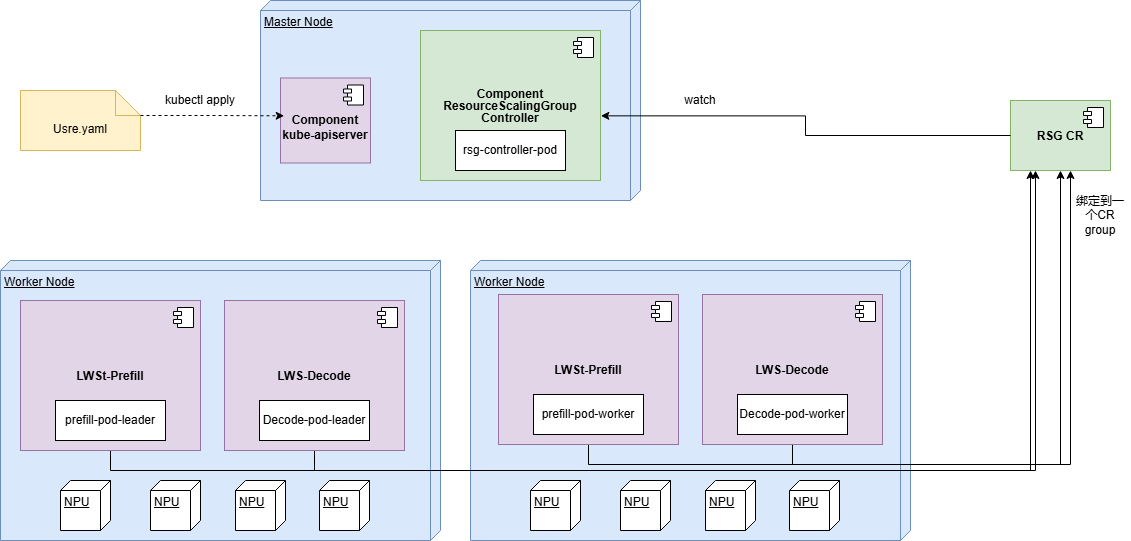

The diagram above was exported from draw.io. Its source (the exported page's mxGraphModel, read from the mxfile embedded in the PNG):
<mxGraphModel dx="2694" dy="1209" grid="1" gridSize="10" guides="1" tooltips="1" connect="1" arrows="1" fold="1" page="1" pageScale="1" pageWidth="827" pageHeight="1169" math="0" shadow="0">
  <root>
    <mxCell id="0" />
    <mxCell id="1" parent="0" />
    <mxCell id="CdOb1V4hX80dxuR-s5B7-1" parent="1" style="shape=note2;boundedLbl=1;whiteSpace=wrap;html=1;size=25;verticalAlign=top;align=center;fillColor=#fff2cc;strokeColor=#d6b656;" value="Usre.yaml&lt;div&gt;&lt;br&gt;&lt;/div&gt;" vertex="1">
      <mxGeometry height="60" width="120" x="-100" y="710" as="geometry" />
    </mxCell>
    <mxCell id="CdOb1V4hX80dxuR-s5B7-2" parent="1" style="verticalAlign=top;align=left;spacingTop=8;spacingLeft=2;spacingRight=12;shape=cube;size=10;direction=south;fontStyle=4;html=1;whiteSpace=wrap;fillColor=#dae8fc;strokeColor=#6c8ebf;" value="Master Node" vertex="1">
      <mxGeometry height="200" width="380" x="140" y="620" as="geometry" />
    </mxCell>
    <mxCell id="CdOb1V4hX80dxuR-s5B7-3" parent="1" style="html=1;dropTarget=0;whiteSpace=wrap;fillColor=#e1d5e7;strokeColor=#9673a6;" value="&lt;br&gt;&lt;b&gt;Component&lt;/b&gt;&lt;div&gt;&lt;b&gt;kube-apiserver&lt;/b&gt;&lt;/div&gt;" vertex="1">
      <mxGeometry height="85" width="90" x="160" y="697.5" as="geometry" />
    </mxCell>
    <mxCell id="CdOb1V4hX80dxuR-s5B7-4" parent="CdOb1V4hX80dxuR-s5B7-3" style="shape=module;jettyWidth=8;jettyHeight=4;" value="" vertex="1">
      <mxGeometry height="20" relative="1" width="20" x="1" as="geometry">
        <mxPoint x="-27" y="7" as="offset" />
      </mxGeometry>
    </mxCell>
    <mxCell id="CdOb1V4hX80dxuR-s5B7-5" edge="1" parent="1" source="CdOb1V4hX80dxuR-s5B7-1" style="edgeStyle=orthogonalEdgeStyle;rounded=0;orthogonalLoop=1;jettySize=auto;html=1;exitX=0;exitY=0;exitDx=120;exitDy=25;exitPerimeter=0;entryX=0.041;entryY=0.445;entryDx=0;entryDy=0;entryPerimeter=0;dashed=1;" target="CdOb1V4hX80dxuR-s5B7-3">
      <mxGeometry relative="1" as="geometry" />
    </mxCell>
    <mxCell id="CdOb1V4hX80dxuR-s5B7-6" parent="1" style="text;html=1;whiteSpace=wrap;strokeColor=none;fillColor=none;align=center;verticalAlign=middle;rounded=0;" value="kubectl apply" vertex="1">
      <mxGeometry height="30" width="100" x="30" y="705" as="geometry" />
    </mxCell>
    <mxCell id="CdOb1V4hX80dxuR-s5B7-7" parent="1" style="verticalAlign=top;align=left;spacingTop=8;spacingLeft=2;spacingRight=12;shape=cube;size=10;direction=south;fontStyle=4;html=1;whiteSpace=wrap;fillColor=#dae8fc;strokeColor=#6c8ebf;" value="Worker Node" vertex="1">
      <mxGeometry height="280" width="440" x="350" y="880" as="geometry" />
    </mxCell>
    <mxCell id="CdOb1V4hX80dxuR-s5B7-8" parent="1" style="html=1;dropTarget=0;whiteSpace=wrap;fillColor=#d5e8d4;strokeColor=#82b366;" value="&lt;div style=&quot;line-height: 100%;&quot;&gt;&lt;font&gt;&lt;b&gt;Component&lt;/b&gt;&lt;/font&gt;&lt;div&gt;&lt;b&gt;&lt;font&gt;ResourceScalingGroup&lt;/font&gt;&lt;/b&gt;&lt;/div&gt;&lt;div&gt;&lt;b&gt;&lt;font&gt;Controller&lt;/font&gt;&lt;/b&gt;&lt;/div&gt;&lt;/div&gt;" vertex="1">
      <mxGeometry height="150" width="180" x="300" y="650" as="geometry" />
    </mxCell>
    <mxCell id="CdOb1V4hX80dxuR-s5B7-9" parent="CdOb1V4hX80dxuR-s5B7-8" style="shape=module;jettyWidth=8;jettyHeight=4;" value="" vertex="1">
      <mxGeometry height="20" relative="1" width="20" x="1" as="geometry">
        <mxPoint x="-27" y="7" as="offset" />
      </mxGeometry>
    </mxCell>
    <mxCell id="CdOb1V4hX80dxuR-s5B7-10" parent="1" style="html=1;whiteSpace=wrap;" value="rsg-controller-pod" vertex="1">
      <mxGeometry height="40" width="110" x="335" y="750" as="geometry" />
    </mxCell>
    <mxCell id="CdOb1V4hX80dxuR-s5B7-17" parent="1" style="verticalAlign=top;align=left;spacingTop=8;spacingLeft=2;spacingRight=12;shape=cube;size=10;direction=south;fontStyle=4;html=1;whiteSpace=wrap;" value="NPU" vertex="1">
      <mxGeometry height="50" width="50" x="410" y="1100" as="geometry" />
    </mxCell>
    <mxCell id="CdOb1V4hX80dxuR-s5B7-18" parent="1" style="verticalAlign=top;align=left;spacingTop=8;spacingLeft=2;spacingRight=12;shape=cube;size=10;direction=south;fontStyle=4;html=1;whiteSpace=wrap;" value="NPU" vertex="1">
      <mxGeometry height="50" width="50" x="500" y="1100" as="geometry" />
    </mxCell>
    <mxCell id="CdOb1V4hX80dxuR-s5B7-19" parent="1" style="verticalAlign=top;align=left;spacingTop=8;spacingLeft=2;spacingRight=12;shape=cube;size=10;direction=south;fontStyle=4;html=1;whiteSpace=wrap;" value="NPU" vertex="1">
      <mxGeometry height="50" width="50" x="585" y="1100" as="geometry" />
    </mxCell>
    <mxCell id="CdOb1V4hX80dxuR-s5B7-20" parent="1" style="verticalAlign=top;align=left;spacingTop=8;spacingLeft=2;spacingRight=12;shape=cube;size=10;direction=south;fontStyle=4;html=1;whiteSpace=wrap;" value="NPU" vertex="1">
      <mxGeometry height="50" width="50" x="669" y="1100" as="geometry" />
    </mxCell>
    <mxCell id="CdOb1V4hX80dxuR-s5B7-21" parent="1" style="html=1;dropTarget=0;whiteSpace=wrap;fillColor=#d5e8d4;strokeColor=#82b366;" value="&lt;div style=&quot;line-height: 100%;&quot;&gt;&lt;b&gt;RSG CR&lt;/b&gt;&lt;/div&gt;" vertex="1">
      <mxGeometry height="70" width="100" x="890" y="720" as="geometry" />
    </mxCell>
    <mxCell id="CdOb1V4hX80dxuR-s5B7-22" parent="CdOb1V4hX80dxuR-s5B7-21" style="shape=module;jettyWidth=8;jettyHeight=4;" value="" vertex="1">
      <mxGeometry height="20" relative="1" width="20" x="1" as="geometry">
        <mxPoint x="-27" y="7" as="offset" />
      </mxGeometry>
    </mxCell>
    <mxCell id="CdOb1V4hX80dxuR-s5B7-25" parent="1" style="text;html=1;whiteSpace=wrap;strokeColor=none;fillColor=none;align=center;verticalAlign=middle;rounded=0;" value="绑定到一个CR group" vertex="1">
      <mxGeometry height="30" width="60" x="950" y="820" as="geometry" />
    </mxCell>
    <mxCell id="CdOb1V4hX80dxuR-s5B7-26" edge="1" parent="1" source="CdOb1V4hX80dxuR-s5B7-21" style="edgeStyle=orthogonalEdgeStyle;rounded=0;orthogonalLoop=1;jettySize=auto;html=1;exitX=0;exitY=0.5;exitDx=0;exitDy=0;entryX=1.002;entryY=0.569;entryDx=0;entryDy=0;entryPerimeter=0;" target="CdOb1V4hX80dxuR-s5B7-8">
      <mxGeometry relative="1" as="geometry" />
    </mxCell>
    <mxCell id="CdOb1V4hX80dxuR-s5B7-27" parent="1" style="text;html=1;whiteSpace=wrap;strokeColor=none;fillColor=none;align=center;verticalAlign=middle;rounded=0;" value="watch" vertex="1">
      <mxGeometry height="30" width="60" x="550" y="705" as="geometry" />
    </mxCell>
    <mxCell id="CdOb1V4hX80dxuR-s5B7-39" parent="1" style="verticalAlign=top;align=left;spacingTop=8;spacingLeft=2;spacingRight=12;shape=cube;size=10;direction=south;fontStyle=4;html=1;whiteSpace=wrap;fillColor=#dae8fc;strokeColor=#6c8ebf;" value="Worker Node" vertex="1">
      <mxGeometry height="280" width="440" x="-120" y="880" as="geometry" />
    </mxCell>
    <mxCell id="CdOb1V4hX80dxuR-s5B7-56" edge="1" parent="1" source="CdOb1V4hX80dxuR-s5B7-40" style="edgeStyle=orthogonalEdgeStyle;rounded=0;orthogonalLoop=1;jettySize=auto;html=1;exitX=0.5;exitY=1;exitDx=0;exitDy=0;entryX=0.25;entryY=1;entryDx=0;entryDy=0;" target="CdOb1V4hX80dxuR-s5B7-21">
      <mxGeometry relative="1" as="geometry" />
    </mxCell>
    <mxCell id="CdOb1V4hX80dxuR-s5B7-40" parent="1" style="html=1;dropTarget=0;whiteSpace=wrap;fillColor=#e1d5e7;strokeColor=#9673a6;" value="&lt;div style=&quot;line-height: 100%;&quot;&gt;&lt;b&gt;LWSt-Prefill&lt;/b&gt;&lt;/div&gt;" vertex="1">
      <mxGeometry height="150" width="180" x="-100" y="920" as="geometry" />
    </mxCell>
    <mxCell id="CdOb1V4hX80dxuR-s5B7-41" parent="CdOb1V4hX80dxuR-s5B7-40" style="shape=module;jettyWidth=8;jettyHeight=4;" value="" vertex="1">
      <mxGeometry height="20" relative="1" width="20" x="1" as="geometry">
        <mxPoint x="-27" y="7" as="offset" />
      </mxGeometry>
    </mxCell>
    <mxCell id="CdOb1V4hX80dxuR-s5B7-42" parent="1" style="html=1;whiteSpace=wrap;" value="prefill-pod-leader" vertex="1">
      <mxGeometry height="40" width="110" x="-65" y="1020" as="geometry" />
    </mxCell>
    <mxCell id="CdOb1V4hX80dxuR-s5B7-57" edge="1" parent="1" source="CdOb1V4hX80dxuR-s5B7-43" style="edgeStyle=orthogonalEdgeStyle;rounded=0;orthogonalLoop=1;jettySize=auto;html=1;exitX=0.5;exitY=1;exitDx=0;exitDy=0;">
      <mxGeometry relative="1" as="geometry">
        <mxPoint x="910" y="790" as="targetPoint" />
      </mxGeometry>
    </mxCell>
    <mxCell id="CdOb1V4hX80dxuR-s5B7-43" parent="1" style="html=1;dropTarget=0;whiteSpace=wrap;fillColor=#e1d5e7;strokeColor=#9673a6;" value="&lt;div style=&quot;line-height: 100%;&quot;&gt;&lt;b&gt;LWS-Decode&lt;/b&gt;&lt;/div&gt;" vertex="1">
      <mxGeometry height="150" width="180" x="104" y="920" as="geometry" />
    </mxCell>
    <mxCell id="CdOb1V4hX80dxuR-s5B7-44" parent="CdOb1V4hX80dxuR-s5B7-43" style="shape=module;jettyWidth=8;jettyHeight=4;" value="" vertex="1">
      <mxGeometry height="20" relative="1" width="20" x="1" as="geometry">
        <mxPoint x="-27" y="7" as="offset" />
      </mxGeometry>
    </mxCell>
    <mxCell id="CdOb1V4hX80dxuR-s5B7-45" parent="1" style="html=1;whiteSpace=wrap;" value="Decode-pod-leader" vertex="1">
      <mxGeometry height="40" width="110" x="139" y="1020" as="geometry" />
    </mxCell>
    <mxCell id="CdOb1V4hX80dxuR-s5B7-46" parent="1" style="verticalAlign=top;align=left;spacingTop=8;spacingLeft=2;spacingRight=12;shape=cube;size=10;direction=south;fontStyle=4;html=1;whiteSpace=wrap;" value="NPU" vertex="1">
      <mxGeometry height="50" width="50" x="-60" y="1100" as="geometry" />
    </mxCell>
    <mxCell id="CdOb1V4hX80dxuR-s5B7-47" parent="1" style="verticalAlign=top;align=left;spacingTop=8;spacingLeft=2;spacingRight=12;shape=cube;size=10;direction=south;fontStyle=4;html=1;whiteSpace=wrap;" value="NPU" vertex="1">
      <mxGeometry height="50" width="50" x="30" y="1100" as="geometry" />
    </mxCell>
    <mxCell id="CdOb1V4hX80dxuR-s5B7-48" parent="1" style="verticalAlign=top;align=left;spacingTop=8;spacingLeft=2;spacingRight=12;shape=cube;size=10;direction=south;fontStyle=4;html=1;whiteSpace=wrap;" value="NPU" vertex="1">
      <mxGeometry height="50" width="50" x="115" y="1100" as="geometry" />
    </mxCell>
    <mxCell id="CdOb1V4hX80dxuR-s5B7-49" parent="1" style="verticalAlign=top;align=left;spacingTop=8;spacingLeft=2;spacingRight=12;shape=cube;size=10;direction=south;fontStyle=4;html=1;whiteSpace=wrap;" value="NPU" vertex="1">
      <mxGeometry height="50" width="50" x="199" y="1100" as="geometry" />
    </mxCell>
    <mxCell id="CdOb1V4hX80dxuR-s5B7-58" edge="1" parent="1" source="CdOb1V4hX80dxuR-s5B7-50" style="edgeStyle=orthogonalEdgeStyle;rounded=0;orthogonalLoop=1;jettySize=auto;html=1;exitX=0.5;exitY=1;exitDx=0;exitDy=0;entryX=0.5;entryY=1;entryDx=0;entryDy=0;" target="CdOb1V4hX80dxuR-s5B7-21">
      <mxGeometry relative="1" as="geometry" />
    </mxCell>
    <mxCell id="CdOb1V4hX80dxuR-s5B7-50" parent="1" style="html=1;dropTarget=0;whiteSpace=wrap;fillColor=#e1d5e7;strokeColor=#9673a6;" value="&lt;div style=&quot;line-height: 100%;&quot;&gt;&lt;b&gt;LWSt-Prefill&lt;/b&gt;&lt;/div&gt;" vertex="1">
      <mxGeometry height="150" width="180" x="378" y="914" as="geometry" />
    </mxCell>
    <mxCell id="CdOb1V4hX80dxuR-s5B7-51" parent="CdOb1V4hX80dxuR-s5B7-50" style="shape=module;jettyWidth=8;jettyHeight=4;" value="" vertex="1">
      <mxGeometry height="20" relative="1" width="20" x="1" as="geometry">
        <mxPoint x="-27" y="7" as="offset" />
      </mxGeometry>
    </mxCell>
    <mxCell id="CdOb1V4hX80dxuR-s5B7-52" parent="1" style="html=1;whiteSpace=wrap;" value="prefill-pod-worker" vertex="1">
      <mxGeometry height="40" width="110" x="413" y="1014" as="geometry" />
    </mxCell>
    <mxCell id="CdOb1V4hX80dxuR-s5B7-59" edge="1" parent="1" source="CdOb1V4hX80dxuR-s5B7-53" style="edgeStyle=orthogonalEdgeStyle;rounded=0;orthogonalLoop=1;jettySize=auto;html=1;exitX=0.5;exitY=1;exitDx=0;exitDy=0;">
      <mxGeometry relative="1" as="geometry">
        <mxPoint x="950" y="790" as="targetPoint" />
      </mxGeometry>
    </mxCell>
    <mxCell id="CdOb1V4hX80dxuR-s5B7-53" parent="1" style="html=1;dropTarget=0;whiteSpace=wrap;fillColor=#e1d5e7;strokeColor=#9673a6;" value="&lt;div style=&quot;line-height: 100%;&quot;&gt;&lt;b&gt;LWS-Decode&lt;/b&gt;&lt;/div&gt;" vertex="1">
      <mxGeometry height="150" width="180" x="582" y="914" as="geometry" />
    </mxCell>
    <mxCell id="CdOb1V4hX80dxuR-s5B7-54" parent="CdOb1V4hX80dxuR-s5B7-53" style="shape=module;jettyWidth=8;jettyHeight=4;" value="" vertex="1">
      <mxGeometry height="20" relative="1" width="20" x="1" as="geometry">
        <mxPoint x="-27" y="7" as="offset" />
      </mxGeometry>
    </mxCell>
    <mxCell id="CdOb1V4hX80dxuR-s5B7-55" parent="1" style="html=1;whiteSpace=wrap;" value="Decode-pod-worker" vertex="1">
      <mxGeometry height="40" width="110" x="617" y="1014" as="geometry" />
    </mxCell>
  </root>
</mxGraphModel>